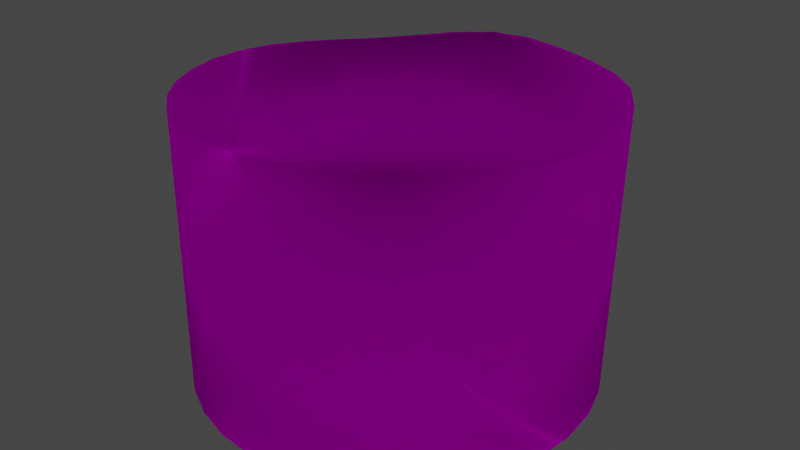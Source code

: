# Source: marshmallowcooked.blend  (saved by Blender 2.92.15; exported with 4.5.12 LTS)
import bpy
from mathutils import Matrix  # noqa: F401  (used for matrix-valued properties, if any)

bpy.ops.wm.read_factory_settings(use_empty=True)
scene = bpy.context.scene
scene.name = 'Scene'

# ---- collections
col_collection = bpy.data.collections.new('Collection'); scene.collection.children.link(col_collection)

# ---- images (referenced by path relative to the original .blend; pixels are not part of the script)
import os
ASSET_DIR = os.environ.get("B2B_ASSET_DIR", "")  # directory of the original .blend (textures are referenced by path, not embedded)
HERE = os.path.dirname(os.path.abspath(__file__))  # packed textures are extracted next to this script under _unpacked/

def load_image(name, relpath, width, height, colorspace="sRGB"):
    """Load a texture the original file referenced (path relative to the .blend, or extracted next to this script)."""
    p = next((c for c in (os.path.join(HERE, relpath), os.path.join(ASSET_DIR, relpath)) if relpath and os.path.exists(c)), "")
    if p:
        img = bpy.data.images.load(p, check_existing=True)
        img.name = name
    else:  # same state as the original file: an image datablock whose file is absent (Cycles renders it pink)
        img = bpy.data.images.new(name, width, height)
        img.source = "FILE"
        img.filepath = "//" + (relpath or name)
    img.colorspace_settings.name = colorspace
    return img
img_marshmallowcooked = load_image('marshmallowcooked', 'marshmallowcooked.png', 1024, 1024, 'sRGB')

# ---- materials (node trees are filled in below, after node groups)
mat_marshmallowuncooked = bpy.data.materials.new('marshmallowuncooked')

# ---- material node trees
mat_marshmallowuncooked.use_nodes = True; mat_marshmallowuncooked.node_tree.nodes.clear()
_N = mat_marshmallowuncooked.node_tree.nodes; _L = mat_marshmallowuncooked.node_tree.links
n0 = _N.new('ShaderNodeTexImage'); n0.name = 'Image Texture'; n0.location = (-392, 388)
n0.image = img_marshmallowcooked
n1 = _N.new('ShaderNodeOutputMaterial'); n1.name = 'Material Output'; n1.location = (300, 300)
n2 = _N.new('ShaderNodeBsdfTranslucent'); n2.name = 'Translucent BSDF'; n2.location = (70, 302)
n3 = _N.new('ShaderNodeTexNoise'); n3.name = 'Noise Texture'; n3.location = (-90, 243)
n3.inputs[2].default_value = -808.8
n3.inputs[3].default_value = 16.0
n3.inputs[4].default_value = 0.4583
n3.inputs[8].default_value = -0.3
_L.new(n2.outputs[0], n1.inputs[0])
_L.new(n0.outputs[0], n2.inputs[0])
_L.new(n3.outputs[0], n1.inputs[2])
n1.is_active_output = True

# ---- world
world_world = bpy.data.worlds.new('World'); scene.world = world_world
world_world.use_nodes = True; world_world.node_tree.nodes.clear()
_N = world_world.node_tree.nodes; _L = world_world.node_tree.links
n0 = _N.new('ShaderNodeOutputWorld'); n0.name = 'World Output'; n0.location = (300, 300)
n1 = _N.new('ShaderNodeBackground'); n1.name = 'Background'; n1.location = (10, 300)
n1.inputs[0].default_value = (0.05088, 0.05088, 0.05088, 1.0)
_L.new(n1.outputs[0], n0.inputs[0])
n0.is_active_output = True
world_world.color = (0.05088, 0.05088, 0.05088)
world_world.use_sun_shadow = False
world_world.sun_shadow_jitter_overblur = 0.0

# ---- meshes
me_circle = bpy.data.meshes.new('Circle')
me_circle.from_pydata([(0.0, 1.0, 0.0), (-0.1951, 0.9808, 0.0), (-0.3827, 0.9239, 0.0), (-0.5556, 0.8315, 0.0), (-0.7071, 0.7071, 0.0), (-0.8315, 0.5556, 0.0), (-0.9239, 0.3827, 0.0), (-0.9808, 0.1951, 0.0), (-1.0, 7.55e-08, 0.0), (-0.9808, -0.1951, 0.0), (-0.9239, -0.3827, 0.0), (-0.8315, -0.5556, 0.0), (-0.7071, -0.7071, 0.0), (-0.5556, -0.8315, 0.0), (-0.3827, -0.9239, 0.0), (-0.1951, -0.9808, 0.0), (3.258e-07, -1.0, 0.0), (0.1951, -0.9808, 0.0), (0.3827, -0.9239, 0.0), (0.5556, -0.8315, 0.0), (0.7071, -0.7071, 0.0), (0.8315, -0.5556, 0.0), (0.9239, -0.3827, 0.0), (0.9808, -0.1951, 0.0), (1.0, 9.656e-07, 0.0), (0.9808, 0.1951, 0.0), (0.9239, 0.3827, 0.0), (0.8315, 0.5556, 0.0), (0.7071, 0.7071, 0.0), (0.5556, 0.8315, 0.0), (0.3827, 0.9239, 0.0), (0.1951, 0.9808, 0.0), (-0.00132, 1.045, 1.383), (-0.2013, 1.023, 1.378), (-0.3877, 0.9516, 1.358), (-0.5563, 0.8413, 1.335), (-0.7045, 0.7063, 1.322), (-0.8278, 0.5533, 1.326), (-0.9201, 0.3811, 1.34), (-0.9771, 0.1943, 1.357), (-0.9967, -2.716e-05, 1.372), (-0.9778, -0.1945, 1.383), (-0.9212, -0.3816, 1.391), (-0.8292, -0.5541, 1.398), (-0.7053, -0.7053, 1.405), (-0.5543, -0.8296, 1.414), (-0.3819, -0.922, 1.425), (-0.1947, -0.9791, 1.436), (6.44e-06, -0.9985, 1.443), (0.1948, -0.9793, 1.445), (0.3821, -0.9224, 1.442), (0.5546, -0.8301, 1.437), (0.7058, -0.7058, 1.432), (0.8298, -0.5545, 1.425), (0.9219, -0.3819, 1.417), (0.9783, -0.1946, 1.405), (0.9972, 6.664e-05, 1.388), (0.9792, 0.1957, 1.369), (0.933, 0.3905, 1.36), (0.8575, 0.5784, 1.364), (0.7446, 0.7458, 1.371), (0.5907, 0.8766, 1.37), (0.4065, 0.9674, 1.369), (0.2061, 1.024, 1.374)], [], [(1, 0, 31, 30, 29, 28, 27, 26, 25, 24, 23, 22, 21, 20, 19, 18, 17, 16, 15, 14, 13, 12, 11, 10, 9, 8, 7, 6, 5, 4, 3, 2), (33, 34, 35, 36, 37, 38, 39, 40, 41, 42, 43, 44, 45, 46, 47, 48, 49, 50, 51, 52, 53, 54, 55, 56, 57, 58, 59, 60, 61, 62, 63, 32), (19, 20, 52, 51), (6, 7, 39, 38), (20, 21, 53, 52), (7, 8, 40, 39), (21, 22, 54, 53), (8, 9, 41, 40), (22, 23, 55, 54), (9, 10, 42, 41), (23, 24, 56, 55), (10, 11, 43, 42), (24, 25, 57, 56), (11, 12, 44, 43), (25, 26, 58, 57), (12, 13, 45, 44), (26, 27, 59, 58), (13, 14, 46, 45), (0, 1, 33, 32), (27, 28, 60, 59), (14, 15, 47, 46), (1, 2, 34, 33), (28, 29, 61, 60), (15, 16, 48, 47), (2, 3, 35, 34), (29, 30, 62, 61), (16, 17, 49, 48), (3, 4, 36, 35), (30, 31, 63, 62), (17, 18, 50, 49), (4, 5, 37, 36), (31, 0, 32, 63), (18, 19, 51, 50), (5, 6, 38, 37)])
me_circle.polygons.foreach_set('use_smooth', [True] * 34)
_uv = me_circle.uv_layers.new(name='UVMap')
_uv.uv.foreach_set('vector', [0.4084, 0.1846, 0.4163, 0.145, 0.4317, 0.1078, 0.4541, 0.07423, 0.4826, 0.04571, 0.5162, 0.0233, 0.5534, 0.007868, 0.593, 5.96e-08, 0.6333, 0.0, 0.6729, 0.007868, 0.7101, 0.0233, 0.7437, 0.04571, 0.7722, 0.07423, 0.7946, 0.1078, 0.81, 0.145, 0.8179, 0.1846, 0.8179, 0.2249, 0.81, 0.2645, 0.7946, 0.3017, 0.7722, 0.3353, 0.7437, 0.3638, 0.7101, 0.3862, 0.6729, 0.4016, 0.6333, 0.4095, 0.593, 0.4095, 0.5534, 0.4016, 0.5162, 0.3862, 0.4826, 0.3638, 0.4541, 0.3353, 0.4317, 0.3017, 0.4163, 0.2645, 0.4084, 0.2249, 0.1419, 0.4099, 0.1051, 0.3916, 0.07281, 0.3657, 0.04519, 0.3351, 0.02309, 0.3013, 0.007792, 0.264, 0.0, 0.2245, 4.518e-05, 0.1842, 0.007936, 0.1448, 0.02337, 0.1076, 0.04576, 0.07416, 0.07425, 0.04572, 0.1077, 0.02334, 0.145, 0.007901, 0.1845, 6.795e-06, 0.2248, 0.0, 0.2643, 0.007917, 0.3014, 0.02344, 0.3348, 0.04593, 0.3632, 0.07451, 0.3855, 0.1081, 0.4007, 0.1453, 0.4084, 0.1849, 0.4082, 0.2253, 0.4004, 0.265, 0.387, 0.304, 0.3677, 0.3409, 0.3412, 0.3727, 0.307, 0.3963, 0.2674, 0.4111, 0.2253, 0.4185, 0.1824, 0.4185, 0.7651, 1.0, 0.7278, 0.9999, 0.7281, 0.7054, 0.7653, 0.7042, 0.6943, 0.4098, 0.7228, 0.4097, 0.7236, 0.689, 0.6952, 0.6855, 0.7278, 0.9999, 0.6943, 0.9999, 0.6946, 0.7066, 0.7281, 0.7054, 0.7228, 0.4097, 0.7564, 0.4097, 0.757, 0.692, 0.7236, 0.689, 0.0, 0.7122, 7.04e-05, 0.6764, 0.2917, 0.6764, 0.2933, 0.7122, 0.7564, 0.4097, 0.7937, 0.4096, 0.7941, 0.6942, 0.757, 0.692, 7.04e-05, 0.6764, 0.0001258, 0.6376, 0.2893, 0.6377, 0.2917, 0.6764, 0.7937, 0.4096, 0.8332, 0.4096, 0.8335, 0.6957, 0.7941, 0.6942, 0.0001258, 0.6376, 0.000164, 0.5974, 0.2857, 0.5976, 0.2893, 0.6377, 0.8332, 0.4096, 0.8736, 0.4095, 0.8738, 0.6971, 0.8335, 0.6957, 0.000164, 0.5974, 0.0001836, 0.5573, 0.2818, 0.5574, 0.2857, 0.5976, 0.8736, 0.4095, 0.9131, 0.4095, 0.9132, 0.6985, 0.8738, 0.6971, 0.0001836, 0.5573, 0.0001839, 0.5189, 0.2801, 0.5175, 0.2818, 0.5574, 0.9131, 0.4095, 0.9504, 0.4095, 0.9504, 0.7004, 0.9132, 0.6985, 0.0001839, 0.5189, 0.0001647, 0.4836, 0.2809, 0.479, 0.2801, 0.5175, 0.9504, 0.4095, 0.9839, 0.4095, 0.9839, 0.7027, 0.9504, 0.7004, 0.6931, 0.5101, 0.693, 0.5484, 0.4093, 0.5467, 0.4084, 0.5072, 0.0001647, 0.4836, 0.0001269, 0.4528, 0.2823, 0.4449, 0.2809, 0.479, 0.9554, 1.0, 0.9218, 1.0, 0.9217, 0.7046, 0.9552, 0.7068, 0.693, 0.5484, 0.693, 0.5885, 0.4135, 0.5877, 0.4093, 0.5467, 0.0001269, 0.4528, 7.197e-05, 0.4276, 0.282, 0.4185, 0.2823, 0.4449, 0.9218, 1.0, 0.8846, 1.0, 0.8845, 0.7031, 0.9217, 0.7046, 0.693, 0.5885, 0.6931, 0.6287, 0.4185, 0.6286, 0.4135, 0.5877, 0.6943, 0.4192, 0.6938, 0.4442, 0.4121, 0.4367, 0.4123, 0.4095, 0.8846, 1.0, 0.845, 1.0, 0.845, 0.7027, 0.8845, 0.7031, 0.6931, 0.6287, 0.6934, 0.6675, 0.4214, 0.6676, 0.4185, 0.6286, 0.6938, 0.4442, 0.6934, 0.4749, 0.4106, 0.4698, 0.4121, 0.4367, 0.845, 1.0, 0.8047, 1.0, 0.8048, 0.7032, 0.845, 0.7027, 0.6934, 0.6675, 0.6938, 0.7034, 0.421, 0.7035, 0.4214, 0.6676, 0.6934, 0.4749, 0.6931, 0.5101, 0.4084, 0.5072, 0.4106, 0.4698, 0.8047, 1.0, 0.7651, 1.0, 0.7653, 0.7042, 0.8048, 0.7032, 0.6938, 0.7034, 0.6943, 0.7351, 0.4187, 0.7351, 0.421, 0.7035])
me_circle.materials.append(mat_marshmallowuncooked)
me_circle.use_remesh_fix_poles = True
me_circle.use_remesh_preserve_attributes = False
me_circle.use_mirror_vertex_groups = False
me_circle.update()

# ---- objects
ob_circle = bpy.data.objects.new('Circle', me_circle)

# ---- transforms, parenting, visibility, modifiers, constraints
ob_circle.location = (0.0, 0.0, 0.0)
ob_circle.lineart.crease_threshold = 0.0

# ---- collection membership
col_collection.objects.link(ob_circle)

# ---- scene / render settings (as saved in the file)
scene.frame_start = 1; scene.frame_end = 250; scene.frame_set(1)
scene.render.engine = 'CYCLES'
scene.cycles.use_denoising = False
scene.cycles.samples = 128
scene.cycles.sampling_pattern = 'TABULATED_SOBOL'
scene.cycles.use_adaptive_sampling = False
scene.cycles.use_light_tree = False
scene.view_settings.view_transform = 'Filmic'
bpy.context.view_layer.update()

# ---- added for rendering (the .blend has no active camera and no usable light): camera, sun
cam_auto = bpy.data.cameras.new('AutoCamera')
cam_auto.lens = 50.0
cam_auto.sensor_width = 36.0
cam_auto.clip_end = 1000.0
ob_auto_camera = bpy.data.objects.new('AutoCamera', cam_auto)
scene.collection.objects.link(ob_auto_camera)
ob_auto_camera.location = (2.96517, -3.53562, 3.09466)
ob_auto_camera.rotation_euler = (1.09748, -7.21219e-08, 0.694738)
scene.camera = ob_auto_camera
light_auto_sun = bpy.data.lights.new('AutoSun', 'SUN')
light_auto_sun.energy = 3.0
light_auto_sun.angle = 0.0523599
ob_auto_sun = bpy.data.objects.new('AutoSun', light_auto_sun)
scene.collection.objects.link(ob_auto_sun)
ob_auto_sun.rotation_euler = (0.872665, 0.174533, 0.523599)
bpy.context.view_layer.update()
